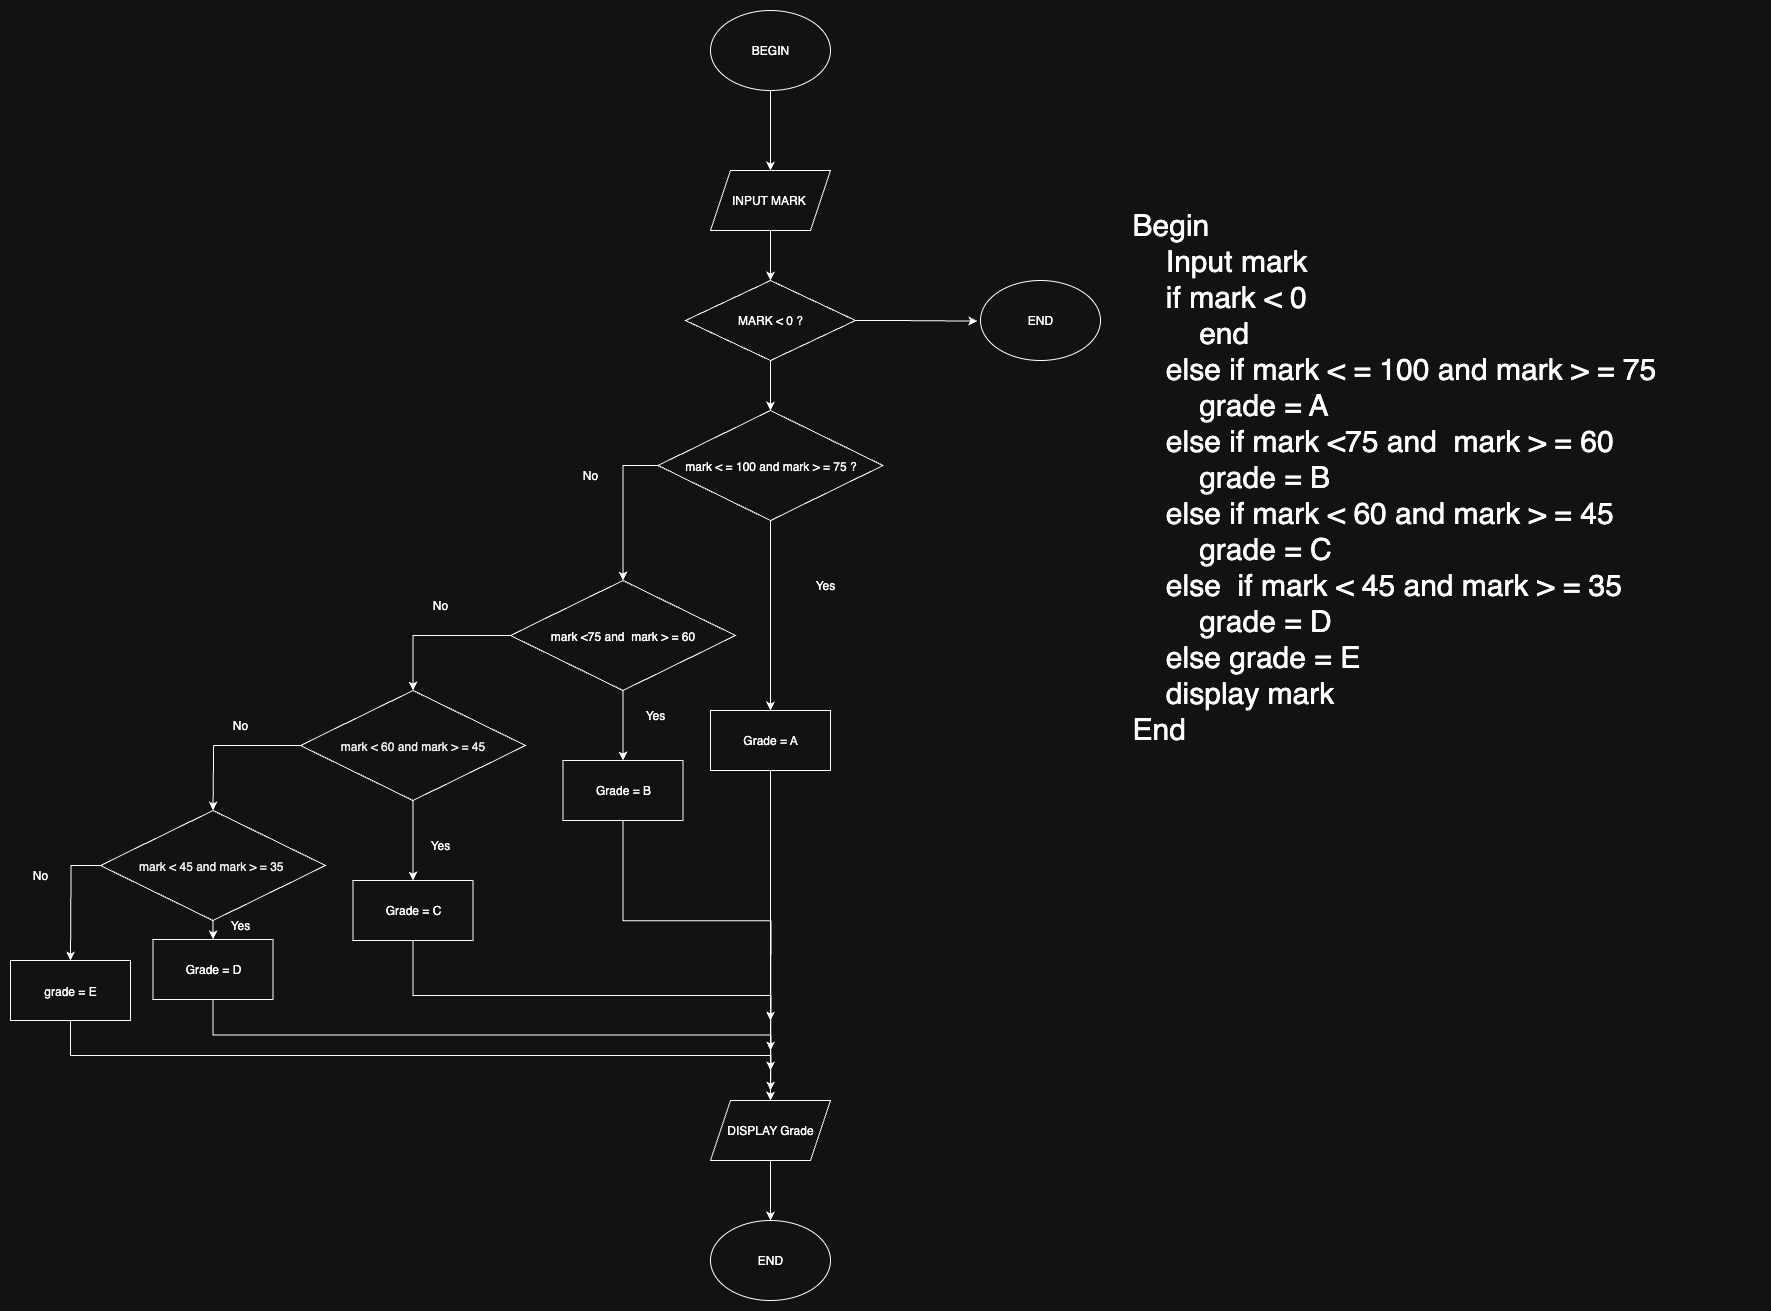

The diagram above was exported from draw.io. Its source (the exported page's mxGraphModel, read from the mxfile embedded in the PNG):
<mxGraphModel dx="3530" dy="2091" grid="1" gridSize="10" guides="1" tooltips="1" connect="1" arrows="1" fold="1" page="1" pageScale="1" pageWidth="827" pageHeight="1169" math="0" shadow="0">
  <root>
    <mxCell id="WIyWlLk6GJQsqaUBKTNV-0" />
    <mxCell id="WIyWlLk6GJQsqaUBKTNV-1" parent="WIyWlLk6GJQsqaUBKTNV-0" />
    <mxCell id="znstjm85Lvw7YNdk3dl_-140" value="" style="edgeStyle=orthogonalEdgeStyle;rounded=0;orthogonalLoop=1;jettySize=auto;html=1;" edge="1" parent="WIyWlLk6GJQsqaUBKTNV-1" source="znstjm85Lvw7YNdk3dl_-127" target="znstjm85Lvw7YNdk3dl_-128">
      <mxGeometry relative="1" as="geometry" />
    </mxCell>
    <mxCell id="znstjm85Lvw7YNdk3dl_-127" value="BEGIN" style="ellipse;whiteSpace=wrap;html=1;" vertex="1" parent="WIyWlLk6GJQsqaUBKTNV-1">
      <mxGeometry x="260" y="120" width="120" height="80" as="geometry" />
    </mxCell>
    <mxCell id="znstjm85Lvw7YNdk3dl_-141" value="" style="edgeStyle=orthogonalEdgeStyle;rounded=0;orthogonalLoop=1;jettySize=auto;html=1;" edge="1" parent="WIyWlLk6GJQsqaUBKTNV-1" source="znstjm85Lvw7YNdk3dl_-128" target="znstjm85Lvw7YNdk3dl_-129">
      <mxGeometry relative="1" as="geometry" />
    </mxCell>
    <mxCell id="znstjm85Lvw7YNdk3dl_-128" value="INPUT MARK&amp;nbsp;" style="shape=parallelogram;perimeter=parallelogramPerimeter;whiteSpace=wrap;html=1;fixedSize=1;" vertex="1" parent="WIyWlLk6GJQsqaUBKTNV-1">
      <mxGeometry x="260" y="280" width="120" height="60" as="geometry" />
    </mxCell>
    <mxCell id="znstjm85Lvw7YNdk3dl_-143" value="" style="edgeStyle=orthogonalEdgeStyle;rounded=0;orthogonalLoop=1;jettySize=auto;html=1;" edge="1" parent="WIyWlLk6GJQsqaUBKTNV-1" source="znstjm85Lvw7YNdk3dl_-129" target="znstjm85Lvw7YNdk3dl_-133">
      <mxGeometry relative="1" as="geometry" />
    </mxCell>
    <mxCell id="znstjm85Lvw7YNdk3dl_-129" value="MARK &amp;lt; 0 ?" style="rhombus;whiteSpace=wrap;html=1;" vertex="1" parent="WIyWlLk6GJQsqaUBKTNV-1">
      <mxGeometry x="235" y="390" width="170" height="80" as="geometry" />
    </mxCell>
    <mxCell id="znstjm85Lvw7YNdk3dl_-131" value="END" style="ellipse;whiteSpace=wrap;html=1;" vertex="1" parent="WIyWlLk6GJQsqaUBKTNV-1">
      <mxGeometry x="530" y="390" width="120" height="80" as="geometry" />
    </mxCell>
    <mxCell id="znstjm85Lvw7YNdk3dl_-144" style="edgeStyle=orthogonalEdgeStyle;rounded=0;orthogonalLoop=1;jettySize=auto;html=1;exitX=0;exitY=0.5;exitDx=0;exitDy=0;entryX=0.5;entryY=0;entryDx=0;entryDy=0;" edge="1" parent="WIyWlLk6GJQsqaUBKTNV-1" source="znstjm85Lvw7YNdk3dl_-133" target="znstjm85Lvw7YNdk3dl_-134">
      <mxGeometry relative="1" as="geometry" />
    </mxCell>
    <mxCell id="znstjm85Lvw7YNdk3dl_-156" style="edgeStyle=orthogonalEdgeStyle;rounded=0;orthogonalLoop=1;jettySize=auto;html=1;exitX=0.5;exitY=1;exitDx=0;exitDy=0;entryX=0.5;entryY=0;entryDx=0;entryDy=0;" edge="1" parent="WIyWlLk6GJQsqaUBKTNV-1" source="znstjm85Lvw7YNdk3dl_-133" target="znstjm85Lvw7YNdk3dl_-154">
      <mxGeometry relative="1" as="geometry" />
    </mxCell>
    <mxCell id="znstjm85Lvw7YNdk3dl_-133" value="&lt;p style=&quot;margin: 0px; font-variant-numeric: normal; font-variant-east-asian: normal; font-variant-alternates: normal; font-size-adjust: none; font-kerning: auto; font-optical-sizing: auto; font-feature-settings: normal; font-variation-settings: normal; font-variant-position: normal; font-variant-emoji: normal; font-stretch: normal; line-height: normal; text-align: start;&quot; class=&quot;p1&quot;&gt;&lt;font style=&quot;color: light-dark(rgb(0, 0, 0), rgb(255, 255, 255));&quot;&gt;mark &amp;lt; = 100 and mark &amp;gt; = 75 ?&lt;/font&gt;&lt;/p&gt;" style="rhombus;whiteSpace=wrap;html=1;" vertex="1" parent="WIyWlLk6GJQsqaUBKTNV-1">
      <mxGeometry x="207.5" y="520" width="225" height="110" as="geometry" />
    </mxCell>
    <mxCell id="znstjm85Lvw7YNdk3dl_-145" style="edgeStyle=orthogonalEdgeStyle;rounded=0;orthogonalLoop=1;jettySize=auto;html=1;exitX=0;exitY=0.5;exitDx=0;exitDy=0;entryX=0.5;entryY=0;entryDx=0;entryDy=0;" edge="1" parent="WIyWlLk6GJQsqaUBKTNV-1" source="znstjm85Lvw7YNdk3dl_-134" target="znstjm85Lvw7YNdk3dl_-135">
      <mxGeometry relative="1" as="geometry" />
    </mxCell>
    <mxCell id="znstjm85Lvw7YNdk3dl_-164" value="" style="edgeStyle=orthogonalEdgeStyle;rounded=0;orthogonalLoop=1;jettySize=auto;html=1;" edge="1" parent="WIyWlLk6GJQsqaUBKTNV-1" source="znstjm85Lvw7YNdk3dl_-134" target="znstjm85Lvw7YNdk3dl_-157">
      <mxGeometry relative="1" as="geometry" />
    </mxCell>
    <mxCell id="znstjm85Lvw7YNdk3dl_-134" value="&lt;p style=&quot;margin: 0px; font-variant-numeric: normal; font-variant-east-asian: normal; font-variant-alternates: normal; font-size-adjust: none; font-kerning: auto; font-optical-sizing: auto; font-feature-settings: normal; font-variation-settings: normal; font-variant-position: normal; font-variant-emoji: normal; font-stretch: normal; line-height: normal; text-align: start;&quot; class=&quot;p1&quot;&gt;&lt;font style=&quot;color: light-dark(rgb(0, 0, 0), rgb(255, 255, 255));&quot;&gt;mark &amp;lt;75 and&lt;span style=&quot;&quot; class=&quot;Apple-converted-space&quot;&gt;&amp;nbsp; &lt;/span&gt;mark &amp;gt; = 60&lt;/font&gt;&lt;/p&gt;" style="rhombus;whiteSpace=wrap;html=1;" vertex="1" parent="WIyWlLk6GJQsqaUBKTNV-1">
      <mxGeometry x="60" y="690" width="225" height="110" as="geometry" />
    </mxCell>
    <mxCell id="znstjm85Lvw7YNdk3dl_-146" style="edgeStyle=orthogonalEdgeStyle;rounded=0;orthogonalLoop=1;jettySize=auto;html=1;exitX=0;exitY=0.5;exitDx=0;exitDy=0;entryX=0.5;entryY=0;entryDx=0;entryDy=0;" edge="1" parent="WIyWlLk6GJQsqaUBKTNV-1" source="znstjm85Lvw7YNdk3dl_-135">
      <mxGeometry relative="1" as="geometry">
        <mxPoint x="-237.5" y="920" as="targetPoint" />
      </mxGeometry>
    </mxCell>
    <mxCell id="znstjm85Lvw7YNdk3dl_-163" value="" style="edgeStyle=orthogonalEdgeStyle;rounded=0;orthogonalLoop=1;jettySize=auto;html=1;" edge="1" parent="WIyWlLk6GJQsqaUBKTNV-1" source="znstjm85Lvw7YNdk3dl_-135" target="znstjm85Lvw7YNdk3dl_-158">
      <mxGeometry relative="1" as="geometry" />
    </mxCell>
    <mxCell id="znstjm85Lvw7YNdk3dl_-135" value="&lt;p style=&quot;margin: 0px; font-variant-numeric: normal; font-variant-east-asian: normal; font-variant-alternates: normal; font-size-adjust: none; font-kerning: auto; font-optical-sizing: auto; font-feature-settings: normal; font-variation-settings: normal; font-variant-position: normal; font-variant-emoji: normal; font-stretch: normal; line-height: normal; color: rgb(0, 0, 0); text-align: start;&quot; class=&quot;p1&quot;&gt;mark &amp;lt; 60 and mark &amp;gt; = 45&lt;/p&gt;" style="rhombus;whiteSpace=wrap;html=1;" vertex="1" parent="WIyWlLk6GJQsqaUBKTNV-1">
      <mxGeometry x="-150" y="800" width="225" height="110" as="geometry" />
    </mxCell>
    <mxCell id="znstjm85Lvw7YNdk3dl_-148" style="edgeStyle=orthogonalEdgeStyle;rounded=0;orthogonalLoop=1;jettySize=auto;html=1;exitX=0;exitY=0.5;exitDx=0;exitDy=0;entryX=0.5;entryY=0;entryDx=0;entryDy=0;" edge="1" parent="WIyWlLk6GJQsqaUBKTNV-1" source="znstjm85Lvw7YNdk3dl_-137">
      <mxGeometry relative="1" as="geometry">
        <mxPoint x="-380.0000000000001" y="1070" as="targetPoint" />
      </mxGeometry>
    </mxCell>
    <mxCell id="znstjm85Lvw7YNdk3dl_-161" value="" style="edgeStyle=orthogonalEdgeStyle;rounded=0;orthogonalLoop=1;jettySize=auto;html=1;" edge="1" parent="WIyWlLk6GJQsqaUBKTNV-1" source="znstjm85Lvw7YNdk3dl_-137" target="znstjm85Lvw7YNdk3dl_-160">
      <mxGeometry relative="1" as="geometry" />
    </mxCell>
    <mxCell id="znstjm85Lvw7YNdk3dl_-137" value="&lt;p style=&quot;margin: 0px; font-variant-numeric: normal; font-variant-east-asian: normal; font-variant-alternates: normal; font-size-adjust: none; font-kerning: auto; font-optical-sizing: auto; font-feature-settings: normal; font-variation-settings: normal; font-variant-position: normal; font-variant-emoji: normal; font-stretch: normal; line-height: normal; color: rgb(0, 0, 0); text-align: start;&quot; class=&quot;p1&quot;&gt;mark &amp;lt; 45 and mark &amp;gt; = 35&lt;span class=&quot;Apple-converted-space&quot;&gt;&amp;nbsp;&lt;/span&gt;&lt;/p&gt;" style="rhombus;whiteSpace=wrap;html=1;" vertex="1" parent="WIyWlLk6GJQsqaUBKTNV-1">
      <mxGeometry x="-350" y="920" width="225" height="110" as="geometry" />
    </mxCell>
    <mxCell id="znstjm85Lvw7YNdk3dl_-170" style="edgeStyle=orthogonalEdgeStyle;rounded=0;orthogonalLoop=1;jettySize=auto;html=1;exitX=0.5;exitY=1;exitDx=0;exitDy=0;" edge="1" parent="WIyWlLk6GJQsqaUBKTNV-1" source="znstjm85Lvw7YNdk3dl_-139">
      <mxGeometry relative="1" as="geometry">
        <mxPoint x="320" y="1200" as="targetPoint" />
      </mxGeometry>
    </mxCell>
    <mxCell id="znstjm85Lvw7YNdk3dl_-139" value="&lt;p style=&quot;margin: 0px; font-variant-numeric: normal; font-variant-east-asian: normal; font-variant-alternates: normal; font-size-adjust: none; font-kerning: auto; font-optical-sizing: auto; font-feature-settings: normal; font-variation-settings: normal; font-variant-position: normal; font-variant-emoji: normal; font-stretch: normal; line-height: normal; text-align: start;&quot; class=&quot;p1&quot;&gt;&lt;font style=&quot;color: light-dark(rgb(0, 0, 0), rgb(255, 255, 255));&quot;&gt;grade = E&lt;/font&gt;&lt;/p&gt;" style="rounded=0;whiteSpace=wrap;html=1;" vertex="1" parent="WIyWlLk6GJQsqaUBKTNV-1">
      <mxGeometry x="-440" y="1070" width="120" height="60" as="geometry" />
    </mxCell>
    <mxCell id="znstjm85Lvw7YNdk3dl_-142" style="edgeStyle=orthogonalEdgeStyle;rounded=0;orthogonalLoop=1;jettySize=auto;html=1;exitX=1;exitY=0.5;exitDx=0;exitDy=0;entryX=-0.027;entryY=0.508;entryDx=0;entryDy=0;entryPerimeter=0;" edge="1" parent="WIyWlLk6GJQsqaUBKTNV-1" source="znstjm85Lvw7YNdk3dl_-129" target="znstjm85Lvw7YNdk3dl_-131">
      <mxGeometry relative="1" as="geometry" />
    </mxCell>
    <mxCell id="znstjm85Lvw7YNdk3dl_-149" value="No" style="text;html=1;align=center;verticalAlign=middle;whiteSpace=wrap;rounded=0;" vertex="1" parent="WIyWlLk6GJQsqaUBKTNV-1">
      <mxGeometry x="110" y="570" width="60" height="30" as="geometry" />
    </mxCell>
    <mxCell id="znstjm85Lvw7YNdk3dl_-150" value="No" style="text;html=1;align=center;verticalAlign=middle;whiteSpace=wrap;rounded=0;" vertex="1" parent="WIyWlLk6GJQsqaUBKTNV-1">
      <mxGeometry x="-40" y="700" width="60" height="30" as="geometry" />
    </mxCell>
    <mxCell id="znstjm85Lvw7YNdk3dl_-151" value="No" style="text;html=1;align=center;verticalAlign=middle;whiteSpace=wrap;rounded=0;" vertex="1" parent="WIyWlLk6GJQsqaUBKTNV-1">
      <mxGeometry x="-240" y="820" width="60" height="30" as="geometry" />
    </mxCell>
    <mxCell id="znstjm85Lvw7YNdk3dl_-153" value="No" style="text;html=1;align=center;verticalAlign=middle;whiteSpace=wrap;rounded=0;" vertex="1" parent="WIyWlLk6GJQsqaUBKTNV-1">
      <mxGeometry x="-440" y="970" width="60" height="30" as="geometry" />
    </mxCell>
    <mxCell id="znstjm85Lvw7YNdk3dl_-166" style="edgeStyle=orthogonalEdgeStyle;rounded=0;orthogonalLoop=1;jettySize=auto;html=1;exitX=0.5;exitY=1;exitDx=0;exitDy=0;entryX=0.5;entryY=0;entryDx=0;entryDy=0;" edge="1" parent="WIyWlLk6GJQsqaUBKTNV-1" source="znstjm85Lvw7YNdk3dl_-154" target="znstjm85Lvw7YNdk3dl_-165">
      <mxGeometry relative="1" as="geometry" />
    </mxCell>
    <mxCell id="znstjm85Lvw7YNdk3dl_-154" value="Grade = A" style="rounded=0;whiteSpace=wrap;html=1;" vertex="1" parent="WIyWlLk6GJQsqaUBKTNV-1">
      <mxGeometry x="260" y="820" width="120" height="60" as="geometry" />
    </mxCell>
    <mxCell id="znstjm85Lvw7YNdk3dl_-167" style="edgeStyle=orthogonalEdgeStyle;rounded=0;orthogonalLoop=1;jettySize=auto;html=1;exitX=0.5;exitY=1;exitDx=0;exitDy=0;" edge="1" parent="WIyWlLk6GJQsqaUBKTNV-1" source="znstjm85Lvw7YNdk3dl_-157">
      <mxGeometry relative="1" as="geometry">
        <mxPoint x="320" y="1130" as="targetPoint" />
      </mxGeometry>
    </mxCell>
    <mxCell id="znstjm85Lvw7YNdk3dl_-157" value="Grade = B" style="rounded=0;whiteSpace=wrap;html=1;" vertex="1" parent="WIyWlLk6GJQsqaUBKTNV-1">
      <mxGeometry x="112.5" y="870" width="120" height="60" as="geometry" />
    </mxCell>
    <mxCell id="znstjm85Lvw7YNdk3dl_-168" style="edgeStyle=orthogonalEdgeStyle;rounded=0;orthogonalLoop=1;jettySize=auto;html=1;exitX=0.5;exitY=1;exitDx=0;exitDy=0;" edge="1" parent="WIyWlLk6GJQsqaUBKTNV-1" source="znstjm85Lvw7YNdk3dl_-158">
      <mxGeometry relative="1" as="geometry">
        <mxPoint x="320" y="1160" as="targetPoint" />
      </mxGeometry>
    </mxCell>
    <mxCell id="znstjm85Lvw7YNdk3dl_-158" value="Grade = C" style="rounded=0;whiteSpace=wrap;html=1;" vertex="1" parent="WIyWlLk6GJQsqaUBKTNV-1">
      <mxGeometry x="-97.5" y="990" width="120" height="60" as="geometry" />
    </mxCell>
    <mxCell id="znstjm85Lvw7YNdk3dl_-169" style="edgeStyle=orthogonalEdgeStyle;rounded=0;orthogonalLoop=1;jettySize=auto;html=1;exitX=0.5;exitY=1;exitDx=0;exitDy=0;" edge="1" parent="WIyWlLk6GJQsqaUBKTNV-1" source="znstjm85Lvw7YNdk3dl_-160">
      <mxGeometry relative="1" as="geometry">
        <mxPoint x="320" y="1180" as="targetPoint" />
      </mxGeometry>
    </mxCell>
    <mxCell id="znstjm85Lvw7YNdk3dl_-160" value="Grade = D" style="rounded=0;whiteSpace=wrap;html=1;" vertex="1" parent="WIyWlLk6GJQsqaUBKTNV-1">
      <mxGeometry x="-297.5" y="1049" width="120" height="60" as="geometry" />
    </mxCell>
    <mxCell id="znstjm85Lvw7YNdk3dl_-172" value="" style="edgeStyle=orthogonalEdgeStyle;rounded=0;orthogonalLoop=1;jettySize=auto;html=1;" edge="1" parent="WIyWlLk6GJQsqaUBKTNV-1" source="znstjm85Lvw7YNdk3dl_-165" target="znstjm85Lvw7YNdk3dl_-171">
      <mxGeometry relative="1" as="geometry" />
    </mxCell>
    <mxCell id="znstjm85Lvw7YNdk3dl_-165" value="DISPLAY Grade" style="shape=parallelogram;perimeter=parallelogramPerimeter;whiteSpace=wrap;html=1;fixedSize=1;" vertex="1" parent="WIyWlLk6GJQsqaUBKTNV-1">
      <mxGeometry x="260" y="1210" width="120" height="60" as="geometry" />
    </mxCell>
    <mxCell id="znstjm85Lvw7YNdk3dl_-171" value="END" style="ellipse;whiteSpace=wrap;html=1;" vertex="1" parent="WIyWlLk6GJQsqaUBKTNV-1">
      <mxGeometry x="260" y="1330" width="120" height="80" as="geometry" />
    </mxCell>
    <mxCell id="znstjm85Lvw7YNdk3dl_-173" value="Yes" style="text;html=1;align=center;verticalAlign=middle;whiteSpace=wrap;rounded=0;" vertex="1" parent="WIyWlLk6GJQsqaUBKTNV-1">
      <mxGeometry x="345" y="680" width="60" height="30" as="geometry" />
    </mxCell>
    <mxCell id="znstjm85Lvw7YNdk3dl_-174" value="Yes" style="text;html=1;align=center;verticalAlign=middle;whiteSpace=wrap;rounded=0;" vertex="1" parent="WIyWlLk6GJQsqaUBKTNV-1">
      <mxGeometry x="175" y="810" width="60" height="30" as="geometry" />
    </mxCell>
    <mxCell id="znstjm85Lvw7YNdk3dl_-175" value="Yes" style="text;html=1;align=center;verticalAlign=middle;whiteSpace=wrap;rounded=0;" vertex="1" parent="WIyWlLk6GJQsqaUBKTNV-1">
      <mxGeometry x="-40" y="940" width="60" height="30" as="geometry" />
    </mxCell>
    <mxCell id="znstjm85Lvw7YNdk3dl_-176" value="Yes" style="text;html=1;align=center;verticalAlign=middle;whiteSpace=wrap;rounded=0;" vertex="1" parent="WIyWlLk6GJQsqaUBKTNV-1">
      <mxGeometry x="-240" y="1020" width="60" height="30" as="geometry" />
    </mxCell>
    <mxCell id="znstjm85Lvw7YNdk3dl_-177" value="&lt;font style=&quot;font-size: 30px;&quot;&gt;Begin&lt;br&gt;&lt;span style=&quot;white-space: pre;&quot;&gt;&amp;nbsp;&amp;nbsp;&amp;nbsp;&amp;nbsp;&lt;/span&gt;Input mark&lt;br&gt;&lt;span style=&quot;white-space: pre;&quot;&gt;&amp;nbsp;&amp;nbsp;&amp;nbsp;&amp;nbsp;&lt;/span&gt;if mark &amp;lt; 0&lt;span class=&quot;Apple-converted-space&quot;&gt;&amp;nbsp;&lt;/span&gt;&lt;br&gt;&lt;span style=&quot;white-space: pre;&quot;&gt;&amp;nbsp;&amp;nbsp;&amp;nbsp;&amp;nbsp;&lt;/span&gt;&lt;span style=&quot;white-space: pre;&quot;&gt;&amp;nbsp;&amp;nbsp;&amp;nbsp;&amp;nbsp;&lt;/span&gt;end&lt;br&gt;&lt;span style=&quot;white-space: pre;&quot;&gt;&amp;nbsp;&amp;nbsp;&amp;nbsp;&amp;nbsp;&lt;/span&gt;else if mark &amp;lt; = 100 and mark &amp;gt; = 75&lt;br&gt;&lt;span style=&quot;white-space: pre;&quot;&gt;&amp;nbsp;&amp;nbsp;&amp;nbsp;&amp;nbsp;&lt;/span&gt;&lt;span style=&quot;white-space: pre;&quot;&gt;&amp;nbsp;&amp;nbsp;&amp;nbsp;&amp;nbsp;&lt;/span&gt;grade = A&lt;br&gt;&lt;span style=&quot;white-space: pre;&quot;&gt;&amp;nbsp;&amp;nbsp;&amp;nbsp;&amp;nbsp;&lt;/span&gt;else if mark &amp;lt;75 and&lt;span class=&quot;Apple-converted-space&quot;&gt;&amp;nbsp; &lt;/span&gt;mark &amp;gt; = 60&lt;br&gt;&lt;span style=&quot;white-space: pre;&quot;&gt;&amp;nbsp;&amp;nbsp;&amp;nbsp;&amp;nbsp;&lt;/span&gt;&lt;span style=&quot;white-space: pre;&quot;&gt;&amp;nbsp;&amp;nbsp;&amp;nbsp;&amp;nbsp;&lt;/span&gt;grade = B&lt;br&gt;&lt;span style=&quot;white-space: pre;&quot;&gt;&amp;nbsp;&amp;nbsp;&amp;nbsp;&amp;nbsp;&lt;/span&gt;else if mark &amp;lt; 60 and mark &amp;gt; = 45&lt;span class=&quot;Apple-converted-space&quot;&gt;&amp;nbsp;&lt;/span&gt;&lt;br&gt;&lt;span style=&quot;white-space: pre;&quot;&gt;&amp;nbsp;&amp;nbsp;&amp;nbsp;&amp;nbsp;&lt;/span&gt;&lt;span style=&quot;white-space: pre;&quot;&gt;&amp;nbsp;&amp;nbsp;&amp;nbsp;&amp;nbsp;&lt;/span&gt;grade = C&lt;br&gt;&lt;span style=&quot;white-space: pre;&quot;&gt;&amp;nbsp;&amp;nbsp;&amp;nbsp;&amp;nbsp;&lt;/span&gt;else&lt;span class=&quot;Apple-converted-space&quot;&gt;&amp;nbsp; &lt;/span&gt;if mark &amp;lt; 45 and mark &amp;gt; = 35&lt;span class=&quot;Apple-converted-space&quot;&gt;&amp;nbsp;&lt;/span&gt;&lt;br&gt;&lt;span style=&quot;white-space: pre;&quot;&gt;&amp;nbsp;&amp;nbsp;&amp;nbsp;&amp;nbsp;&lt;/span&gt;&lt;span style=&quot;white-space: pre;&quot;&gt;&amp;nbsp;&amp;nbsp;&amp;nbsp;&amp;nbsp;&lt;/span&gt;grade = D&lt;br&gt;&lt;span style=&quot;white-space: pre;&quot;&gt;&amp;nbsp;&amp;nbsp;&amp;nbsp;&amp;nbsp;&lt;/span&gt;else grade = E&lt;br&gt;&lt;span style=&quot;white-space: pre;&quot;&gt;&amp;nbsp;&amp;nbsp;&amp;nbsp;&amp;nbsp;&lt;/span&gt;display mark&lt;span class=&quot;Apple-converted-space&quot;&gt;&amp;nbsp;&lt;/span&gt;&lt;br&gt;End&lt;/font&gt;" style="text;whiteSpace=wrap;html=1;" vertex="1" parent="WIyWlLk6GJQsqaUBKTNV-1">
      <mxGeometry x="680" y="310" width="630" height="880" as="geometry" />
    </mxCell>
  </root>
</mxGraphModel>